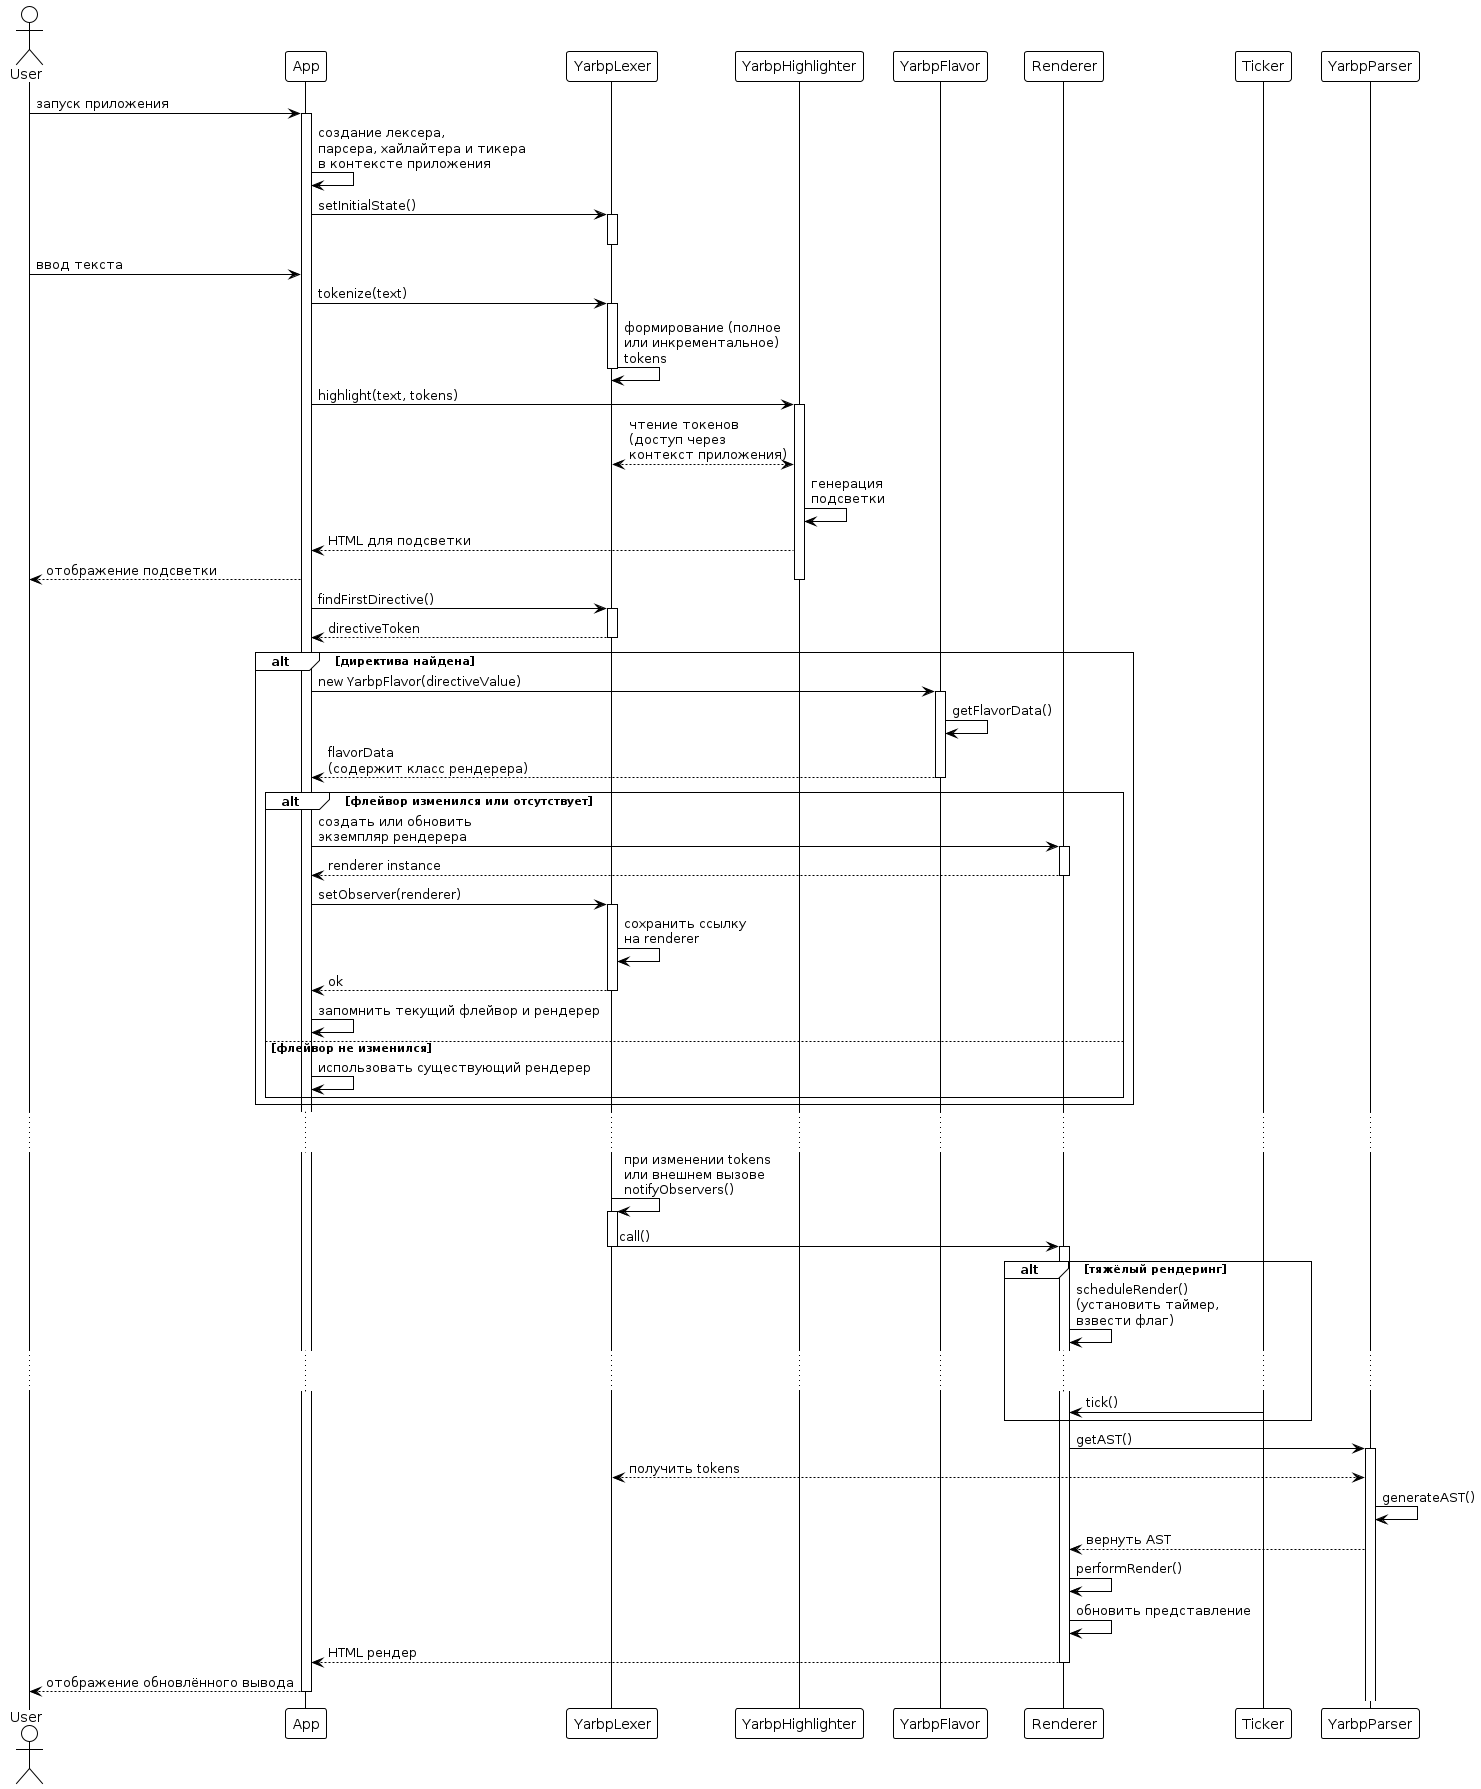

The diagram above was rendered by PlantUML. Its source (embedded in the PNG):
@startuml
!theme plain
actor User
participant "App" as App
participant "YarbpLexer" as Lexer
participant "YarbpHighlighter" as Highlighter
participant "YarbpFlavor" as Flavor
participant "Renderer" as Renderer
participant "Ticker" as Ticker
participant "YarbpParser" as Parser

User -> App ++: запуск приложения
App -> App: создание лексера, \nпарсера, хайлайтера и тикера\nв контексте приложения

App -> Lexer: setInitialState()
activate Lexer
deactivate Lexer

User -> App: ввод текста

deactivate Lexer

App -> Lexer: tokenize(text)
activate Lexer
Lexer -> Lexer: формирование (полное \nили инкрементальное)\ntokens
deactivate Lexer

App -> Highlighter: highlight(text, tokens)
activate Highlighter
Highlighter <--> Lexer: чтение токенов \n(доступ через \nконтекст приложения)
Highlighter -> Highlighter: генерация\nподсветки
Highlighter --> App: HTML для подсветки
App --> User: отображение подсветки
deactivate Highlighter

App -> Lexer: findFirstDirective()
activate Lexer
Lexer --> App: directiveToken
deactivate Lexer

alt директива найдена
    App -> Flavor: new YarbpFlavor(directiveValue)
    activate Flavor
    Flavor -> Flavor: getFlavorData()
    Flavor --> App: flavorData \n(содержит класс рендерера)
    deactivate Flavor

    alt флейвор изменился или отсутствует
        App -> Renderer: создать или обновить \nэкземпляр рендерера
        activate Renderer
        Renderer --> App: renderer instance
        deactivate Renderer

        App -> Lexer: setObserver(renderer)
        activate Lexer
        Lexer -> Lexer: сохранить ссылку \nна renderer
        Lexer --> App: ok
        deactivate Lexer

        App -> App: запомнить текущий флейвор и рендерер
    else флейвор не изменился
        App -> App: использовать существующий рендерер
    end
end

activate Lexer
...  ...
Lexer -> Lexer ++ : при изменении tokens\nили внешнем вызове \nnotifyObservers()
Lexer -> Renderer --++: call()

alt тяжёлый рендеринг
 
    Renderer -> Renderer: scheduleRender()\n(установить таймер, \nвзвести флаг)
    ...  ...
    Ticker -> Renderer : tick()

end
      Renderer -> Parser ++ : getAST()
      Parser <--> Lexer : получить tokens
      Parser -> Parser : generateAST()
      Parser --> Renderer : вернуть AST
 
    Renderer -> Renderer: performRender()



Renderer -> Renderer: обновить представление
Renderer --> App: HTML рендер
deactivate Renderer
deactivate Lexer

App --> User: отображение обновлённого вывода
deactivate App
@enduml